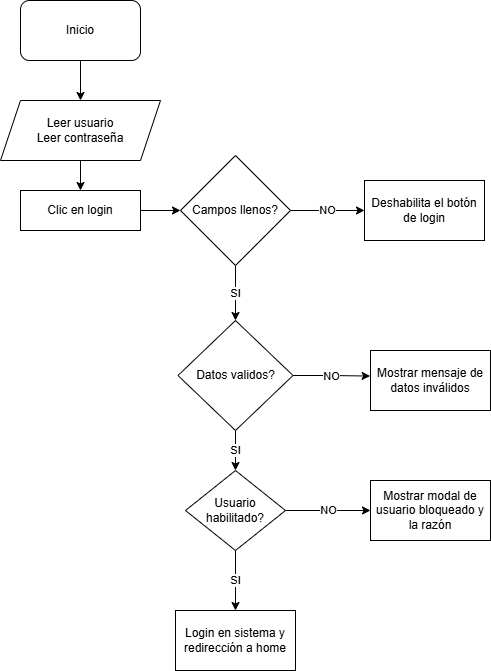

The diagram above was exported from draw.io. Its source (the exported page's mxGraphModel, read from the mxfile embedded in the PNG):
<mxGraphModel dx="2074" dy="1132" grid="1" gridSize="10" guides="1" tooltips="1" connect="1" arrows="1" fold="1" page="1" pageScale="1" pageWidth="827" pageHeight="1169" math="0" shadow="0">
  <root>
    <mxCell id="WIyWlLk6GJQsqaUBKTNV-0" />
    <mxCell id="WIyWlLk6GJQsqaUBKTNV-1" parent="WIyWlLk6GJQsqaUBKTNV-0" />
    <mxCell id="UYb2iHRgQi2Yp-iy32u4-0" value="Inicio" style="rounded=1;whiteSpace=wrap;html=1;" parent="WIyWlLk6GJQsqaUBKTNV-1" vertex="1">
      <mxGeometry x="70" y="40" width="120" height="60" as="geometry" />
    </mxCell>
    <mxCell id="Ww3BuA717s0Kk_O14-jQ-0" style="edgeStyle=orthogonalEdgeStyle;rounded=0;orthogonalLoop=1;jettySize=auto;html=1;entryX=0.5;entryY=0;entryDx=0;entryDy=0;" edge="1" parent="WIyWlLk6GJQsqaUBKTNV-1" source="UYb2iHRgQi2Yp-iy32u4-2" target="UYb2iHRgQi2Yp-iy32u4-3">
      <mxGeometry relative="1" as="geometry" />
    </mxCell>
    <mxCell id="UYb2iHRgQi2Yp-iy32u4-2" value="Leer usuario&lt;div&gt;Leer contraseña&lt;/div&gt;" style="shape=parallelogram;perimeter=parallelogramPerimeter;whiteSpace=wrap;html=1;fixedSize=1;" parent="WIyWlLk6GJQsqaUBKTNV-1" vertex="1">
      <mxGeometry x="50" y="140" width="160" height="60" as="geometry" />
    </mxCell>
    <mxCell id="UYb2iHRgQi2Yp-iy32u4-11" style="edgeStyle=orthogonalEdgeStyle;rounded=0;orthogonalLoop=1;jettySize=auto;html=1;entryX=0;entryY=0.5;entryDx=0;entryDy=0;" parent="WIyWlLk6GJQsqaUBKTNV-1" source="UYb2iHRgQi2Yp-iy32u4-3" target="UYb2iHRgQi2Yp-iy32u4-4" edge="1">
      <mxGeometry relative="1" as="geometry" />
    </mxCell>
    <mxCell id="UYb2iHRgQi2Yp-iy32u4-3" value="Clic en login" style="rounded=0;whiteSpace=wrap;html=1;" parent="WIyWlLk6GJQsqaUBKTNV-1" vertex="1">
      <mxGeometry x="70" y="230" width="120" height="40" as="geometry" />
    </mxCell>
    <mxCell id="UYb2iHRgQi2Yp-iy32u4-12" value="NO" style="edgeStyle=orthogonalEdgeStyle;rounded=0;orthogonalLoop=1;jettySize=auto;html=1;entryX=0;entryY=0.5;entryDx=0;entryDy=0;" parent="WIyWlLk6GJQsqaUBKTNV-1" source="UYb2iHRgQi2Yp-iy32u4-4" target="UYb2iHRgQi2Yp-iy32u4-5" edge="1">
      <mxGeometry relative="1" as="geometry" />
    </mxCell>
    <mxCell id="UYb2iHRgQi2Yp-iy32u4-13" value="SI" style="edgeStyle=orthogonalEdgeStyle;rounded=0;orthogonalLoop=1;jettySize=auto;html=1;" parent="WIyWlLk6GJQsqaUBKTNV-1" source="UYb2iHRgQi2Yp-iy32u4-4" target="UYb2iHRgQi2Yp-iy32u4-6" edge="1">
      <mxGeometry relative="1" as="geometry" />
    </mxCell>
    <mxCell id="UYb2iHRgQi2Yp-iy32u4-4" value="Campos llenos?" style="rhombus;whiteSpace=wrap;html=1;" parent="WIyWlLk6GJQsqaUBKTNV-1" vertex="1">
      <mxGeometry x="230" y="195" width="110" height="110" as="geometry" />
    </mxCell>
    <mxCell id="UYb2iHRgQi2Yp-iy32u4-5" value="Deshabilita el botón de login" style="rounded=0;whiteSpace=wrap;html=1;" parent="WIyWlLk6GJQsqaUBKTNV-1" vertex="1">
      <mxGeometry x="414" y="220" width="120" height="60" as="geometry" />
    </mxCell>
    <mxCell id="Ww3BuA717s0Kk_O14-jQ-3" value="SI" style="edgeStyle=orthogonalEdgeStyle;rounded=0;orthogonalLoop=1;jettySize=auto;html=1;entryX=0.5;entryY=0;entryDx=0;entryDy=0;" edge="1" parent="WIyWlLk6GJQsqaUBKTNV-1" source="UYb2iHRgQi2Yp-iy32u4-6" target="Ww3BuA717s0Kk_O14-jQ-1">
      <mxGeometry relative="1" as="geometry" />
    </mxCell>
    <mxCell id="UYb2iHRgQi2Yp-iy32u4-6" value="Datos validos?" style="rhombus;whiteSpace=wrap;html=1;" parent="WIyWlLk6GJQsqaUBKTNV-1" vertex="1">
      <mxGeometry x="227.5" y="360" width="115" height="110" as="geometry" />
    </mxCell>
    <mxCell id="UYb2iHRgQi2Yp-iy32u4-7" value="Mostrar mensaje de datos inválidos" style="rounded=0;whiteSpace=wrap;html=1;" parent="WIyWlLk6GJQsqaUBKTNV-1" vertex="1">
      <mxGeometry x="420" y="390" width="120" height="60" as="geometry" />
    </mxCell>
    <mxCell id="UYb2iHRgQi2Yp-iy32u4-8" value="Login en sistema y redirección a home" style="rounded=0;whiteSpace=wrap;html=1;" parent="WIyWlLk6GJQsqaUBKTNV-1" vertex="1">
      <mxGeometry x="225" y="650" width="120" height="60" as="geometry" />
    </mxCell>
    <mxCell id="UYb2iHRgQi2Yp-iy32u4-10" value="" style="endArrow=classic;html=1;rounded=0;exitX=0.5;exitY=1;exitDx=0;exitDy=0;entryX=0.5;entryY=0;entryDx=0;entryDy=0;" parent="WIyWlLk6GJQsqaUBKTNV-1" source="UYb2iHRgQi2Yp-iy32u4-0" target="UYb2iHRgQi2Yp-iy32u4-2" edge="1">
      <mxGeometry width="50" height="50" relative="1" as="geometry">
        <mxPoint x="260" y="340" as="sourcePoint" />
        <mxPoint x="310" y="290" as="targetPoint" />
      </mxGeometry>
    </mxCell>
    <mxCell id="UYb2iHRgQi2Yp-iy32u4-16" value="NO" style="edgeStyle=orthogonalEdgeStyle;rounded=0;orthogonalLoop=1;jettySize=auto;html=1;entryX=-0.003;entryY=0.426;entryDx=0;entryDy=0;entryPerimeter=0;" parent="WIyWlLk6GJQsqaUBKTNV-1" source="UYb2iHRgQi2Yp-iy32u4-6" target="UYb2iHRgQi2Yp-iy32u4-7" edge="1">
      <mxGeometry relative="1" as="geometry" />
    </mxCell>
    <mxCell id="Ww3BuA717s0Kk_O14-jQ-5" value="NO" style="edgeStyle=orthogonalEdgeStyle;rounded=0;orthogonalLoop=1;jettySize=auto;html=1;entryX=0;entryY=0.5;entryDx=0;entryDy=0;" edge="1" parent="WIyWlLk6GJQsqaUBKTNV-1" source="Ww3BuA717s0Kk_O14-jQ-1" target="Ww3BuA717s0Kk_O14-jQ-4">
      <mxGeometry relative="1" as="geometry">
        <mxPoint x="370" y="550" as="targetPoint" />
      </mxGeometry>
    </mxCell>
    <mxCell id="Ww3BuA717s0Kk_O14-jQ-6" value="SI" style="edgeStyle=orthogonalEdgeStyle;rounded=0;orthogonalLoop=1;jettySize=auto;html=1;entryX=0.5;entryY=0;entryDx=0;entryDy=0;" edge="1" parent="WIyWlLk6GJQsqaUBKTNV-1" source="Ww3BuA717s0Kk_O14-jQ-1" target="UYb2iHRgQi2Yp-iy32u4-8">
      <mxGeometry relative="1" as="geometry" />
    </mxCell>
    <mxCell id="Ww3BuA717s0Kk_O14-jQ-1" value="Usuario habilitado?" style="rhombus;whiteSpace=wrap;html=1;" vertex="1" parent="WIyWlLk6GJQsqaUBKTNV-1">
      <mxGeometry x="235" y="510" width="100" height="80" as="geometry" />
    </mxCell>
    <mxCell id="Ww3BuA717s0Kk_O14-jQ-4" value="Mostrar modal de usuario bloqueado y la razón" style="rounded=0;whiteSpace=wrap;html=1;" vertex="1" parent="WIyWlLk6GJQsqaUBKTNV-1">
      <mxGeometry x="420" y="520" width="120" height="60" as="geometry" />
    </mxCell>
  </root>
</mxGraphModel>